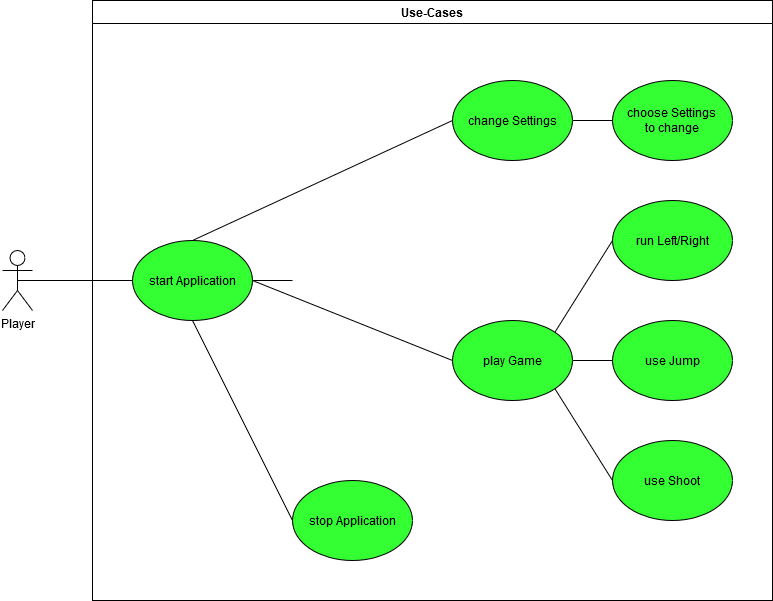

The diagram above was exported from draw.io. Its source (the exported page's mxGraphModel, read from the mxfile embedded in the PNG):
<mxGraphModel dx="1422" dy="808" grid="1" gridSize="10" guides="1" tooltips="1" connect="1" arrows="1" fold="1" page="1" pageScale="1" pageWidth="827" pageHeight="1169" math="0" shadow="0">
  <root>
    <mxCell id="0" />
    <mxCell id="1" parent="0" />
    <mxCell id="eL0FwPf_uyB3wPoGj-hv-1" style="rounded=0;orthogonalLoop=1;jettySize=auto;html=1;exitX=0.5;exitY=0.5;exitDx=0;exitDy=0;exitPerimeter=0;entryX=0;entryY=0.5;entryDx=0;entryDy=0;endArrow=none;endFill=0;" parent="1" source="eL0FwPf_uyB3wPoGj-hv-2" target="eL0FwPf_uyB3wPoGj-hv-7" edge="1">
      <mxGeometry relative="1" as="geometry" />
    </mxCell>
    <mxCell id="eL0FwPf_uyB3wPoGj-hv-2" value="&lt;div&gt;Player&lt;/div&gt;" style="shape=umlActor;verticalLabelPosition=bottom;labelBackgroundColor=#ffffff;verticalAlign=top;html=1;outlineConnect=0;" parent="1" vertex="1">
      <mxGeometry x="40" y="290" width="30" height="60" as="geometry" />
    </mxCell>
    <mxCell id="eL0FwPf_uyB3wPoGj-hv-3" value="Use-Cases" style="swimlane;whiteSpace=wrap" parent="1" vertex="1">
      <mxGeometry x="130" y="40" width="680" height="600" as="geometry" />
    </mxCell>
    <mxCell id="eL0FwPf_uyB3wPoGj-hv-4" style="edgeStyle=none;rounded=0;orthogonalLoop=1;jettySize=auto;html=1;exitX=1;exitY=0.5;exitDx=0;exitDy=0;endArrow=none;endFill=0;" parent="eL0FwPf_uyB3wPoGj-hv-3" source="eL0FwPf_uyB3wPoGj-hv-7" edge="1">
      <mxGeometry relative="1" as="geometry">
        <mxPoint x="200" y="280" as="targetPoint" />
      </mxGeometry>
    </mxCell>
    <mxCell id="eL0FwPf_uyB3wPoGj-hv-5" style="edgeStyle=none;rounded=0;orthogonalLoop=1;jettySize=auto;html=1;exitX=0.5;exitY=1;exitDx=0;exitDy=0;entryX=0;entryY=0.5;entryDx=0;entryDy=0;endArrow=none;endFill=0;" parent="eL0FwPf_uyB3wPoGj-hv-3" source="eL0FwPf_uyB3wPoGj-hv-7" target="eL0FwPf_uyB3wPoGj-hv-15" edge="1">
      <mxGeometry relative="1" as="geometry" />
    </mxCell>
    <mxCell id="eL0FwPf_uyB3wPoGj-hv-7" value="start Application" style="ellipse;whiteSpace=wrap;html=1;fillColor=#33FF33;" parent="eL0FwPf_uyB3wPoGj-hv-3" vertex="1">
      <mxGeometry x="40" y="240" width="120" height="80" as="geometry" />
    </mxCell>
    <mxCell id="eL0FwPf_uyB3wPoGj-hv-8" style="edgeStyle=none;rounded=0;orthogonalLoop=1;jettySize=auto;html=1;exitX=0;exitY=0.5;exitDx=0;exitDy=0;entryX=0.5;entryY=0;entryDx=0;entryDy=0;endArrow=none;endFill=0;" parent="eL0FwPf_uyB3wPoGj-hv-3" source="eL0FwPf_uyB3wPoGj-hv-17" target="eL0FwPf_uyB3wPoGj-hv-7" edge="1">
      <mxGeometry relative="1" as="geometry">
        <mxPoint x="200" y="160" as="sourcePoint" />
      </mxGeometry>
    </mxCell>
    <mxCell id="eL0FwPf_uyB3wPoGj-hv-12" style="edgeStyle=none;rounded=0;orthogonalLoop=1;jettySize=auto;html=1;exitX=1;exitY=0.5;exitDx=0;exitDy=0;entryX=0;entryY=0.5;entryDx=0;entryDy=0;endArrow=none;endFill=0;" parent="eL0FwPf_uyB3wPoGj-hv-3" source="eL0FwPf_uyB3wPoGj-hv-7" target="eL0FwPf_uyB3wPoGj-hv-21" edge="1">
      <mxGeometry relative="1" as="geometry">
        <mxPoint x="320" y="280" as="sourcePoint" />
      </mxGeometry>
    </mxCell>
    <mxCell id="eL0FwPf_uyB3wPoGj-hv-15" value="stop Application" style="ellipse;whiteSpace=wrap;html=1;fillColor=#33FF33;" parent="eL0FwPf_uyB3wPoGj-hv-3" vertex="1">
      <mxGeometry x="200" y="480" width="120" height="80" as="geometry" />
    </mxCell>
    <mxCell id="eL0FwPf_uyB3wPoGj-hv-16" style="edgeStyle=none;rounded=0;orthogonalLoop=1;jettySize=auto;html=1;exitX=1;exitY=0.5;exitDx=0;exitDy=0;entryX=0;entryY=0.5;entryDx=0;entryDy=0;endArrow=none;endFill=0;" parent="eL0FwPf_uyB3wPoGj-hv-3" source="eL0FwPf_uyB3wPoGj-hv-17" target="eL0FwPf_uyB3wPoGj-hv-22" edge="1">
      <mxGeometry relative="1" as="geometry" />
    </mxCell>
    <mxCell id="eL0FwPf_uyB3wPoGj-hv-17" value="change Settings" style="ellipse;whiteSpace=wrap;html=1;fillColor=#33FF33;" parent="eL0FwPf_uyB3wPoGj-hv-3" vertex="1">
      <mxGeometry x="360" y="80" width="120" height="80" as="geometry" />
    </mxCell>
    <mxCell id="eL0FwPf_uyB3wPoGj-hv-18" style="edgeStyle=none;rounded=0;orthogonalLoop=1;jettySize=auto;html=1;exitX=1;exitY=0;exitDx=0;exitDy=0;entryX=0;entryY=0.5;entryDx=0;entryDy=0;endArrow=none;endFill=0;" parent="eL0FwPf_uyB3wPoGj-hv-3" source="eL0FwPf_uyB3wPoGj-hv-21" target="eL0FwPf_uyB3wPoGj-hv-23" edge="1">
      <mxGeometry relative="1" as="geometry" />
    </mxCell>
    <mxCell id="eL0FwPf_uyB3wPoGj-hv-19" style="edgeStyle=none;rounded=0;orthogonalLoop=1;jettySize=auto;html=1;exitX=1;exitY=0.5;exitDx=0;exitDy=0;entryX=0;entryY=0.5;entryDx=0;entryDy=0;endArrow=none;endFill=0;" parent="eL0FwPf_uyB3wPoGj-hv-3" source="eL0FwPf_uyB3wPoGj-hv-21" target="eL0FwPf_uyB3wPoGj-hv-24" edge="1">
      <mxGeometry relative="1" as="geometry" />
    </mxCell>
    <mxCell id="eL0FwPf_uyB3wPoGj-hv-20" style="edgeStyle=none;rounded=0;orthogonalLoop=1;jettySize=auto;html=1;exitX=1;exitY=1;exitDx=0;exitDy=0;entryX=0;entryY=0.5;entryDx=0;entryDy=0;endArrow=none;endFill=0;" parent="eL0FwPf_uyB3wPoGj-hv-3" source="eL0FwPf_uyB3wPoGj-hv-21" target="eL0FwPf_uyB3wPoGj-hv-25" edge="1">
      <mxGeometry relative="1" as="geometry" />
    </mxCell>
    <mxCell id="eL0FwPf_uyB3wPoGj-hv-21" value="play Game" style="ellipse;whiteSpace=wrap;html=1;fillColor=#33FF33;" parent="eL0FwPf_uyB3wPoGj-hv-3" vertex="1">
      <mxGeometry x="360" y="320" width="120" height="80" as="geometry" />
    </mxCell>
    <mxCell id="eL0FwPf_uyB3wPoGj-hv-22" value="choose Settings&lt;br&gt;to change" style="ellipse;whiteSpace=wrap;html=1;fillColor=#33FF33;" parent="eL0FwPf_uyB3wPoGj-hv-3" vertex="1">
      <mxGeometry x="520" y="80" width="120" height="80" as="geometry" />
    </mxCell>
    <mxCell id="eL0FwPf_uyB3wPoGj-hv-23" value="run Left/Right" style="ellipse;whiteSpace=wrap;html=1;fillColor=#33FF33;" parent="eL0FwPf_uyB3wPoGj-hv-3" vertex="1">
      <mxGeometry x="520" y="200" width="120" height="80" as="geometry" />
    </mxCell>
    <mxCell id="eL0FwPf_uyB3wPoGj-hv-24" value="use Jump" style="ellipse;whiteSpace=wrap;html=1;fillColor=#33FF33;" parent="eL0FwPf_uyB3wPoGj-hv-3" vertex="1">
      <mxGeometry x="520" y="320" width="120" height="80" as="geometry" />
    </mxCell>
    <mxCell id="eL0FwPf_uyB3wPoGj-hv-25" value="use Shoot" style="ellipse;whiteSpace=wrap;html=1;fillColor=#33FF33;" parent="eL0FwPf_uyB3wPoGj-hv-3" vertex="1">
      <mxGeometry x="520" y="440" width="120" height="80" as="geometry" />
    </mxCell>
  </root>
</mxGraphModel>